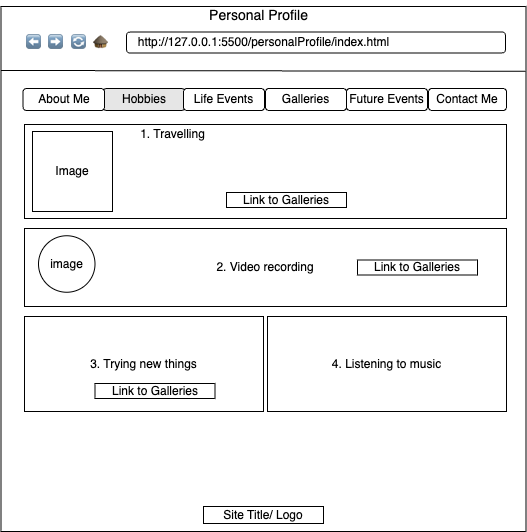

The diagram above was exported from draw.io. Its source (the exported page's mxGraphModel, read from the mxfile embedded in the PNG):
<mxGraphModel dx="1078" dy="1003" grid="0" gridSize="10" guides="1" tooltips="1" connect="1" arrows="1" fold="1" page="0" pageScale="1" pageWidth="850" pageHeight="1100" math="0" shadow="0">
  <root>
    <mxCell id="0" />
    <mxCell id="1" parent="0" />
    <mxCell id="vqUKhS4mOeMHTrE7TQfk-1" value="" style="whiteSpace=wrap;html=1;aspect=fixed;" parent="1" vertex="1">
      <mxGeometry x="-152.5" y="-363" width="525" height="525" as="geometry" />
    </mxCell>
    <mxCell id="vqUKhS4mOeMHTrE7TQfk-8" value="" style="endArrow=none;html=1;rounded=0;exitX=-0.001;exitY=0.132;exitDx=0;exitDy=0;exitPerimeter=0;" parent="1" edge="1">
      <mxGeometry width="50" height="50" relative="1" as="geometry">
        <mxPoint x="-152.4950000000001" y="-299.00000000000006" as="sourcePoint" />
        <mxPoint x="372.03" y="-298.3" as="targetPoint" />
      </mxGeometry>
    </mxCell>
    <mxCell id="vqUKhS4mOeMHTrE7TQfk-10" value="&lt;font style=&quot;font-size: 14px;&quot;&gt;Personal Profile&lt;/font&gt;" style="text;html=1;align=center;verticalAlign=middle;resizable=0;points=[];autosize=1;strokeColor=none;fillColor=none;" parent="1" vertex="1">
      <mxGeometry x="46" y="-369" width="117" height="29" as="geometry" />
    </mxCell>
    <mxCell id="vqUKhS4mOeMHTrE7TQfk-13" value="" style="rounded=1;whiteSpace=wrap;html=1;" parent="1" vertex="1">
      <mxGeometry x="-27" y="-337.5" width="379" height="21" as="geometry" />
    </mxCell>
    <mxCell id="vqUKhS4mOeMHTrE7TQfk-21" value="⬅" style="text;html=1;align=center;verticalAlign=middle;resizable=0;points=[];autosize=1;strokeColor=none;fillColor=none;" parent="1" vertex="1">
      <mxGeometry x="-137" y="-340" width="33" height="26" as="geometry" />
    </mxCell>
    <mxCell id="vqUKhS4mOeMHTrE7TQfk-23" value="➡" style="text;html=1;align=center;verticalAlign=middle;resizable=0;points=[];autosize=1;strokeColor=none;fillColor=none;" parent="1" vertex="1">
      <mxGeometry x="-115" y="-340" width="33" height="26" as="geometry" />
    </mxCell>
    <mxCell id="vqUKhS4mOeMHTrE7TQfk-24" value="🔄" style="text;html=1;align=center;verticalAlign=middle;resizable=0;points=[];autosize=1;strokeColor=none;fillColor=none;" parent="1" vertex="1">
      <mxGeometry x="-91.5" y="-340" width="33" height="26" as="geometry" />
    </mxCell>
    <mxCell id="vqUKhS4mOeMHTrE7TQfk-34" value="🛖" style="text;html=1;align=center;verticalAlign=middle;resizable=0;points=[];autosize=1;strokeColor=none;fillColor=none;" parent="1" vertex="1">
      <mxGeometry x="-70" y="-340" width="33" height="26" as="geometry" />
    </mxCell>
    <mxCell id="vqUKhS4mOeMHTrE7TQfk-35" value="http://127.0.0.1:5500/personalProfile/index.html" style="text;html=1;align=center;verticalAlign=middle;resizable=0;points=[];autosize=1;strokeColor=none;fillColor=none;" parent="1" vertex="1">
      <mxGeometry x="-25" y="-340" width="270" height="26" as="geometry" />
    </mxCell>
    <mxCell id="vqUKhS4mOeMHTrE7TQfk-36" value="Hobbies" style="rounded=1;whiteSpace=wrap;html=1;fillColor=#E6E6E6;" parent="1" vertex="1">
      <mxGeometry x="-50.5" y="-281" width="82" height="22" as="geometry" />
    </mxCell>
    <mxCell id="vqUKhS4mOeMHTrE7TQfk-40" value="About Me" style="rounded=1;whiteSpace=wrap;html=1;fillColor=#FFFFFF;" parent="1" vertex="1">
      <mxGeometry x="-130.5" y="-281" width="81.5" height="22" as="geometry" />
    </mxCell>
    <mxCell id="vqUKhS4mOeMHTrE7TQfk-41" value="Galleries" style="rounded=1;whiteSpace=wrap;html=1;fillColor=#FFFFFF;" parent="1" vertex="1">
      <mxGeometry x="112" y="-281" width="81" height="22" as="geometry" />
    </mxCell>
    <mxCell id="vqUKhS4mOeMHTrE7TQfk-42" value="Life Events" style="rounded=1;whiteSpace=wrap;html=1;fillColor=#FFFFFF;" parent="1" vertex="1">
      <mxGeometry x="30" y="-281" width="81" height="22" as="geometry" />
    </mxCell>
    <mxCell id="vqUKhS4mOeMHTrE7TQfk-43" value="Contact Me" style="rounded=1;whiteSpace=wrap;html=1;fillColor=#FFFFFF;" parent="1" vertex="1">
      <mxGeometry x="275" y="-281" width="78" height="22" as="geometry" />
    </mxCell>
    <mxCell id="vqUKhS4mOeMHTrE7TQfk-44" value="Future Events" style="rounded=1;whiteSpace=wrap;html=1;fillColor=#FFFFFF;" parent="1" vertex="1">
      <mxGeometry x="193" y="-281" width="81" height="22" as="geometry" />
    </mxCell>
    <mxCell id="vqUKhS4mOeMHTrE7TQfk-52" value="" style="rounded=0;whiteSpace=wrap;html=1;" parent="1" vertex="1">
      <mxGeometry x="-129" y="-245" width="482" height="94" as="geometry" />
    </mxCell>
    <mxCell id="vqUKhS4mOeMHTrE7TQfk-53" value="1. Travelling" style="text;html=1;align=center;verticalAlign=middle;resizable=0;points=[];autosize=1;strokeColor=none;fillColor=none;" parent="1" vertex="1">
      <mxGeometry x="-23" y="-248" width="83" height="26" as="geometry" />
    </mxCell>
    <mxCell id="vqUKhS4mOeMHTrE7TQfk-56" value="2. Video recording" style="rounded=0;whiteSpace=wrap;html=1;" parent="1" vertex="1">
      <mxGeometry x="-129" y="-141" width="482" height="78" as="geometry" />
    </mxCell>
    <mxCell id="vqUKhS4mOeMHTrE7TQfk-57" value="3. Trying new things" style="rounded=0;whiteSpace=wrap;html=1;" parent="1" vertex="1">
      <mxGeometry x="-129" y="-53" width="239" height="95" as="geometry" />
    </mxCell>
    <mxCell id="vqUKhS4mOeMHTrE7TQfk-58" value="4. Listening to music" style="rounded=0;whiteSpace=wrap;html=1;" parent="1" vertex="1">
      <mxGeometry x="114" y="-53" width="239" height="95" as="geometry" />
    </mxCell>
    <mxCell id="vqUKhS4mOeMHTrE7TQfk-59" value="Image" style="whiteSpace=wrap;html=1;aspect=fixed;" parent="1" vertex="1">
      <mxGeometry x="-121" y="-238" width="80" height="80" as="geometry" />
    </mxCell>
    <mxCell id="vqUKhS4mOeMHTrE7TQfk-60" value="image" style="ellipse;whiteSpace=wrap;html=1;aspect=fixed;" parent="1" vertex="1">
      <mxGeometry x="-115" y="-133.75" width="56.5" height="56.5" as="geometry" />
    </mxCell>
    <mxCell id="vqUKhS4mOeMHTrE7TQfk-63" value="Site Title/ Logo" style="rounded=0;whiteSpace=wrap;html=1;" parent="1" vertex="1">
      <mxGeometry x="50" y="137" width="120" height="17" as="geometry" />
    </mxCell>
    <mxCell id="2GNGY5h1G_tdIxuEJgp3-4" value="Link to Galleries" style="rounded=0;whiteSpace=wrap;html=1;" parent="1" vertex="1">
      <mxGeometry x="73" y="-177" width="120" height="15" as="geometry" />
    </mxCell>
    <mxCell id="2GNGY5h1G_tdIxuEJgp3-6" value="Link to Galleries" style="rounded=0;whiteSpace=wrap;html=1;" parent="1" vertex="1">
      <mxGeometry x="-58.5" y="14" width="120" height="15" as="geometry" />
    </mxCell>
    <mxCell id="2GNGY5h1G_tdIxuEJgp3-7" value="Link to Galleries" style="rounded=0;whiteSpace=wrap;html=1;" parent="1" vertex="1">
      <mxGeometry x="204" y="-109.5" width="120" height="15" as="geometry" />
    </mxCell>
  </root>
</mxGraphModel>